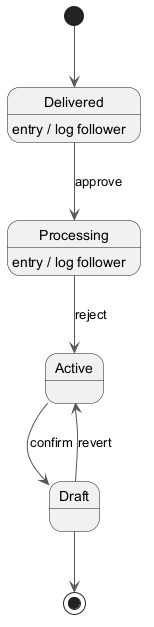

The diagram above was rendered by PlantUML. Its source (embedded in the PNG):
@startuml
skinparam backgroundColor #FFFFFF
skinparam classBackgroundColor #F3E5F5
skinparam classBorderColor #6A1B9A
skinparam ArrowColor #555555
[*] --> Delivered
Delivered --> Processing : approve
Delivered : entry / log follower
Processing --> Active : reject
Processing : entry / log follower
Active --> Draft : confirm
Draft --> Active : revert
Draft --> [*]
@enduml